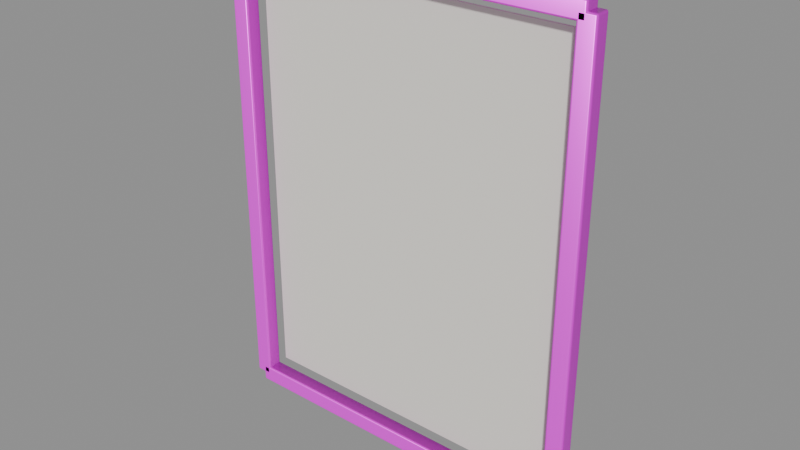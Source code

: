 # Source: model.blend  (saved by Blender 4.5.92; exported with 4.5.12 LTS)
import bpy
from mathutils import Matrix  # noqa: F401  (used for matrix-valued properties, if any)

bpy.ops.wm.read_factory_settings(use_empty=True)
scene = bpy.context.scene
scene.name = 'Empty'

# ---- collections
col_ast_22_003____c = bpy.data.collections.new('AST_22_003_挂画_C'); scene.collection.children.link(col_ast_22_003____c)

# ---- images (referenced by path relative to the original .blend; pixels are not part of the script)
import os
ASSET_DIR = os.environ.get("B2B_ASSET_DIR", "")  # directory of the original .blend (textures are referenced by path, not embedded)
HERE = os.path.dirname(os.path.abspath(__file__))  # packed textures are extracted next to this script under _unpacked/

def load_image(name, relpath, width, height, colorspace="sRGB"):
    """Load a texture the original file referenced (path relative to the .blend, or extracted next to this script)."""
    p = next((c for c in (os.path.join(HERE, relpath), os.path.join(ASSET_DIR, relpath)) if relpath and os.path.exists(c)), "")
    if p:
        img = bpy.data.images.load(p, check_existing=True)
        img.name = name
    else:  # same state as the original file: an image datablock whose file is absent (Cycles renders it pink)
        img = bpy.data.images.new(name, width, height)
        img.source = "FILE"
        img.filepath = "//" + (relpath or name)
    img.colorspace_settings.name = colorspace
    return img
img_black_steel_basecolor_png = load_image('black_steel_basecolor.png', 'black_steel_basecolor.png', 1024, 1024, 'sRGB')
img_black_steel_ao_png = load_image('black_steel_ao.png', 'black_steel_ao.png', 1024, 1024, 'Non-Color')
img_black_steel_roughness_png = load_image('black_steel_roughness.png', 'black_steel_roughness.png', 1024, 1024, 'Non-Color')
img_black_steel_metallic_png = load_image('black_steel_metallic.png', 'black_steel_metallic.png', 1024, 1024, 'Non-Color')
img_black_steel_specular_png = load_image('black_steel_specular.png', 'black_steel_specular.png', 1024, 1024, 'Non-Color')
img_black_steel_normal_png = load_image('black_steel_normal.png', 'black_steel_normal.png', 1024, 1024, 'Non-Color')
img_black_steel_height_png = load_image('black_steel_height.png', 'black_steel_height.png', 1024, 1024, 'Non-Color')
img_black_steel_displacement_png = load_image('black_steel_displacement.png', 'black_steel_displacement.png', 1024, 1024, 'Non-Color')
img_marble_basecolor_png = load_image('marble_basecolor.png', 'marble_basecolor.png', 1024, 1024, 'sRGB')
img_marble_ao_png = load_image('marble_ao.png', 'marble_ao.png', 1024, 1024, 'Non-Color')
img_marble_roughness_png = load_image('marble_roughness.png', 'marble_roughness.png', 1024, 1024, 'Non-Color')
img_marble_metallic_png = load_image('marble_metallic.png', 'marble_metallic.png', 1024, 1024, 'Non-Color')
img_marble_specular_png = load_image('marble_specular.png', 'marble_specular.png', 1024, 1024, 'Non-Color')
img_marble_normal_png = load_image('marble_normal.png', 'marble_normal.png', 1024, 1024, 'Non-Color')
img_marble_height_png = load_image('marble_height.png', 'marble_height.png', 1024, 1024, 'Non-Color')
img_marble_displacement_png = load_image('marble_displacement.png', 'marble_displacement.png', 1024, 1024, 'Non-Color')
img_brass_basecolor_png = load_image('brass_basecolor.png', 'brass_basecolor.png', 1024, 1024, 'sRGB')
img_brass_ao_png = load_image('brass_ao.png', 'brass_ao.png', 1024, 1024, 'Non-Color')
img_brass_roughness_png = load_image('brass_roughness.png', 'brass_roughness.png', 1024, 1024, 'Non-Color')
img_brass_metallic_png = load_image('brass_metallic.png', 'brass_metallic.png', 1024, 1024, 'Non-Color')
img_brass_specular_png = load_image('brass_specular.png', 'brass_specular.png', 1024, 1024, 'Non-Color')
img_brass_normal_png = load_image('brass_normal.png', 'brass_normal.png', 1024, 1024, 'Non-Color')
img_brass_height_png = load_image('brass_height.png', 'brass_height.png', 1024, 1024, 'Non-Color')
img_brass_displacement_png = load_image('brass_displacement.png', 'brass_displacement.png', 1024, 1024, 'Non-Color')

# ---- materials (node trees are filled in below, after node groups)
mat_black_steel = bpy.data.materials.new('black_steel')
mat_black_steel.diffuse_color = (0.6, 0.6, 0.6, 1.0)
mat_paper = bpy.data.materials.new('paper')
mat_paper.diffuse_color = (0.9, 0.87, 0.8, 1.0)
mat_marble = bpy.data.materials.new('marble')
mat_marble.diffuse_color = (0.6, 0.6, 0.6, 1.0)
mat_accent_terracotta = bpy.data.materials.new('accent_terracotta')
mat_accent_terracotta.diffuse_color = (0.72, 0.36, 0.25, 1.0)
mat_brass = bpy.data.materials.new('brass')
mat_brass.diffuse_color = (0.6, 0.6, 0.6, 1.0)

# ---- material node trees
mat_black_steel.use_nodes = True; mat_black_steel.node_tree.nodes.clear()
_N = mat_black_steel.node_tree.nodes; _L = mat_black_steel.node_tree.links
n0 = _N.new('ShaderNodeOutputMaterial'); n0.name = 'Material Output'; n0.location = (1100, 0)
n1 = _N.new('ShaderNodeBsdfPrincipled'); n1.name = 'Principled BSDF'; n1.location = (760, 0)
n1.inputs[15].default_value = 0.28
n2 = _N.new('ShaderNodeNewGeometry'); n2.name = 'Geometry'; n2.location = (-1300, 0)
n3 = _N.new('ShaderNodeVectorMath'); n3.name = 'Vector Math'; n3.location = (-1080, 0)
n3.operation = 'SCALE'
n3.inputs[3].default_value = 1.8
n4 = _N.new('ShaderNodeTexImage'); n4.name = 'Image Texture'; n4.location = (-820, 520)
n4.label = 'basecolor'
n4.image = img_black_steel_basecolor_png
n4.projection = 'BOX'
n4.projection_blend = 0.15
n5 = _N.new('ShaderNodeTexImage'); n5.name = 'Image Texture.001'; n5.location = (-820, 300)
n5.label = 'ao'
n5.image = img_black_steel_ao_png
n5.projection = 'BOX'
n5.projection_blend = 0.15
n6 = _N.new('ShaderNodeTexImage'); n6.name = 'Image Texture.002'; n6.location = (-820, 90)
n6.label = 'roughness'
n6.image = img_black_steel_roughness_png
n6.projection = 'BOX'
n6.projection_blend = 0.15
n7 = _N.new('ShaderNodeTexImage'); n7.name = 'Image Texture.003'; n7.location = (-820, -120)
n7.label = 'metallic'
n7.image = img_black_steel_metallic_png
n7.projection = 'BOX'
n7.projection_blend = 0.15
n8 = _N.new('ShaderNodeTexImage'); n8.name = 'Image Texture.004'; n8.location = (-820, -330)
n8.label = 'specular'
n8.image = img_black_steel_specular_png
n8.projection = 'BOX'
n8.projection_blend = 0.15
n9 = _N.new('ShaderNodeTexImage'); n9.name = 'Image Texture.005'; n9.location = (-820, -540)
n9.label = 'normal'
n9.image = img_black_steel_normal_png
n9.projection = 'BOX'
n9.projection_blend = 0.15
n10 = _N.new('ShaderNodeTexImage'); n10.name = 'Image Texture.006'; n10.location = (-820, -750)
n10.label = 'height'
n10.image = img_black_steel_height_png
n10.projection = 'BOX'
n10.projection_blend = 0.15
n11 = _N.new('ShaderNodeTexImage'); n11.name = 'Image Texture.007'; n11.location = (-820, -960)
n11.label = 'displacement'
n11.image = img_black_steel_displacement_png
n11.projection = 'BOX'
n11.projection_blend = 0.15
n12 = _N.new('ShaderNodeMixRGB'); n12.name = 'Mix (Legacy)'; n12.location = (-260, 480)
n12.blend_type = 'MULTIPLY'
n12.inputs[0].default_value = 0.78
n13 = _N.new('ShaderNodeNormalMap'); n13.name = 'Normal Map'; n13.location = (60, -420)
n13.inputs[0].default_value = 0.52
n14 = _N.new('ShaderNodeBump'); n14.name = 'Bump'; n14.location = (300, -420)
n14.inputs[0].default_value = 0.14
n14.inputs[1].default_value = 0.0025
n15 = _N.new('ShaderNodeDisplacement'); n15.name = 'Displacement'; n15.location = (300, -700)
n15.inputs[2].default_value = 0.012
_L.new(n1.outputs[0], n0.inputs[0])
_L.new(n2.outputs[0], n3.inputs[0])
_L.new(n3.outputs[0], n4.inputs[0])
_L.new(n3.outputs[0], n5.inputs[0])
_L.new(n3.outputs[0], n6.inputs[0])
_L.new(n3.outputs[0], n7.inputs[0])
_L.new(n3.outputs[0], n8.inputs[0])
_L.new(n3.outputs[0], n9.inputs[0])
_L.new(n3.outputs[0], n10.inputs[0])
_L.new(n3.outputs[0], n11.inputs[0])
_L.new(n4.outputs[0], n12.inputs[1])
_L.new(n5.outputs[0], n12.inputs[2])
_L.new(n12.outputs[0], n1.inputs[0])
_L.new(n6.outputs[0], n1.inputs[2])
_L.new(n7.outputs[0], n1.inputs[1])
_L.new(n8.outputs[0], n1.inputs[13])
_L.new(n9.outputs[0], n13.inputs[1])
_L.new(n10.outputs[0], n14.inputs[3])
_L.new(n13.outputs[0], n14.inputs[4])
_L.new(n14.outputs[0], n1.inputs[5])
_L.new(n11.outputs[0], n15.inputs[0])
_L.new(n15.outputs[0], n0.inputs[2])
n0.is_active_output = True
mat_paper.use_nodes = True; mat_paper.node_tree.nodes.clear()
_N = mat_paper.node_tree.nodes; _L = mat_paper.node_tree.links
n0 = _N.new('ShaderNodeBsdfPrincipled'); n0.name = 'Principled BSDF'; n0.location = (-200, 100)
n0.inputs[0].default_value = (0.9, 0.87, 0.8, 1.0)
n0.inputs[2].default_value = 0.9
n1 = _N.new('ShaderNodeOutputMaterial'); n1.name = 'Material Output'; n1.location = (200, 100)
_L.new(n0.outputs[0], n1.inputs[0])
n1.is_active_output = True
mat_marble.use_nodes = True; mat_marble.node_tree.nodes.clear()
_N = mat_marble.node_tree.nodes; _L = mat_marble.node_tree.links
n0 = _N.new('ShaderNodeOutputMaterial'); n0.name = 'Material Output'; n0.location = (1100, 0)
n1 = _N.new('ShaderNodeBsdfPrincipled'); n1.name = 'Principled BSDF'; n1.location = (760, 0)
n1.inputs[19].default_value = 0.38
n1.inputs[20].default_value = 0.12
n2 = _N.new('ShaderNodeNewGeometry'); n2.name = 'Geometry'; n2.location = (-1300, 0)
n3 = _N.new('ShaderNodeVectorMath'); n3.name = 'Vector Math'; n3.location = (-1080, 0)
n3.operation = 'SCALE'
n3.inputs[3].default_value = 1.8
n4 = _N.new('ShaderNodeTexImage'); n4.name = 'Image Texture'; n4.location = (-820, 520)
n4.label = 'basecolor'
n4.image = img_marble_basecolor_png
n4.projection = 'BOX'
n4.projection_blend = 0.15
n5 = _N.new('ShaderNodeTexImage'); n5.name = 'Image Texture.001'; n5.location = (-820, 300)
n5.label = 'ao'
n5.image = img_marble_ao_png
n5.projection = 'BOX'
n5.projection_blend = 0.15
n6 = _N.new('ShaderNodeTexImage'); n6.name = 'Image Texture.002'; n6.location = (-820, 90)
n6.label = 'roughness'
n6.image = img_marble_roughness_png
n6.projection = 'BOX'
n6.projection_blend = 0.15
n7 = _N.new('ShaderNodeTexImage'); n7.name = 'Image Texture.003'; n7.location = (-820, -120)
n7.label = 'metallic'
n7.image = img_marble_metallic_png
n7.projection = 'BOX'
n7.projection_blend = 0.15
n8 = _N.new('ShaderNodeTexImage'); n8.name = 'Image Texture.004'; n8.location = (-820, -330)
n8.label = 'specular'
n8.image = img_marble_specular_png
n8.projection = 'BOX'
n8.projection_blend = 0.15
n9 = _N.new('ShaderNodeTexImage'); n9.name = 'Image Texture.005'; n9.location = (-820, -540)
n9.label = 'normal'
n9.image = img_marble_normal_png
n9.projection = 'BOX'
n9.projection_blend = 0.15
n10 = _N.new('ShaderNodeTexImage'); n10.name = 'Image Texture.006'; n10.location = (-820, -750)
n10.label = 'height'
n10.image = img_marble_height_png
n10.projection = 'BOX'
n10.projection_blend = 0.15
n11 = _N.new('ShaderNodeTexImage'); n11.name = 'Image Texture.007'; n11.location = (-820, -960)
n11.label = 'displacement'
n11.image = img_marble_displacement_png
n11.projection = 'BOX'
n11.projection_blend = 0.15
n12 = _N.new('ShaderNodeMixRGB'); n12.name = 'Mix (Legacy)'; n12.location = (-260, 480)
n12.blend_type = 'MULTIPLY'
n12.inputs[0].default_value = 0.78
n13 = _N.new('ShaderNodeNormalMap'); n13.name = 'Normal Map'; n13.location = (60, -420)
n13.inputs[0].default_value = 0.3
n14 = _N.new('ShaderNodeBump'); n14.name = 'Bump'; n14.location = (300, -420)
n14.inputs[0].default_value = 0.055
n14.inputs[1].default_value = 0.0025
n15 = _N.new('ShaderNodeDisplacement'); n15.name = 'Displacement'; n15.location = (300, -700)
n15.inputs[2].default_value = 0.012
_L.new(n1.outputs[0], n0.inputs[0])
_L.new(n2.outputs[0], n3.inputs[0])
_L.new(n3.outputs[0], n4.inputs[0])
_L.new(n3.outputs[0], n5.inputs[0])
_L.new(n3.outputs[0], n6.inputs[0])
_L.new(n3.outputs[0], n7.inputs[0])
_L.new(n3.outputs[0], n8.inputs[0])
_L.new(n3.outputs[0], n9.inputs[0])
_L.new(n3.outputs[0], n10.inputs[0])
_L.new(n3.outputs[0], n11.inputs[0])
_L.new(n4.outputs[0], n12.inputs[1])
_L.new(n5.outputs[0], n12.inputs[2])
_L.new(n12.outputs[0], n1.inputs[0])
_L.new(n6.outputs[0], n1.inputs[2])
_L.new(n7.outputs[0], n1.inputs[1])
_L.new(n8.outputs[0], n1.inputs[13])
_L.new(n9.outputs[0], n13.inputs[1])
_L.new(n10.outputs[0], n14.inputs[3])
_L.new(n13.outputs[0], n14.inputs[4])
_L.new(n14.outputs[0], n1.inputs[5])
_L.new(n11.outputs[0], n15.inputs[0])
_L.new(n15.outputs[0], n0.inputs[2])
n0.is_active_output = True
mat_accent_terracotta.use_nodes = True; mat_accent_terracotta.node_tree.nodes.clear()
_N = mat_accent_terracotta.node_tree.nodes; _L = mat_accent_terracotta.node_tree.links
n0 = _N.new('ShaderNodeBsdfPrincipled'); n0.name = 'Principled BSDF'; n0.location = (-200, 100)
n0.inputs[0].default_value = (0.72, 0.36, 0.25, 1.0)
n0.inputs[2].default_value = 0.7
n1 = _N.new('ShaderNodeOutputMaterial'); n1.name = 'Material Output'; n1.location = (200, 100)
_L.new(n0.outputs[0], n1.inputs[0])
n1.is_active_output = True
mat_brass.use_nodes = True; mat_brass.node_tree.nodes.clear()
_N = mat_brass.node_tree.nodes; _L = mat_brass.node_tree.links
n0 = _N.new('ShaderNodeOutputMaterial'); n0.name = 'Material Output'; n0.location = (1100, 0)
n1 = _N.new('ShaderNodeBsdfPrincipled'); n1.name = 'Principled BSDF'; n1.location = (760, 0)
n1.inputs[15].default_value = 0.28
n2 = _N.new('ShaderNodeNewGeometry'); n2.name = 'Geometry'; n2.location = (-1300, 0)
n3 = _N.new('ShaderNodeVectorMath'); n3.name = 'Vector Math'; n3.location = (-1080, 0)
n3.operation = 'SCALE'
n3.inputs[3].default_value = 1.8
n4 = _N.new('ShaderNodeTexImage'); n4.name = 'Image Texture'; n4.location = (-820, 520)
n4.label = 'basecolor'
n4.image = img_brass_basecolor_png
n4.projection = 'BOX'
n4.projection_blend = 0.15
n5 = _N.new('ShaderNodeTexImage'); n5.name = 'Image Texture.001'; n5.location = (-820, 300)
n5.label = 'ao'
n5.image = img_brass_ao_png
n5.projection = 'BOX'
n5.projection_blend = 0.15
n6 = _N.new('ShaderNodeTexImage'); n6.name = 'Image Texture.002'; n6.location = (-820, 90)
n6.label = 'roughness'
n6.image = img_brass_roughness_png
n6.projection = 'BOX'
n6.projection_blend = 0.15
n7 = _N.new('ShaderNodeTexImage'); n7.name = 'Image Texture.003'; n7.location = (-820, -120)
n7.label = 'metallic'
n7.image = img_brass_metallic_png
n7.projection = 'BOX'
n7.projection_blend = 0.15
n8 = _N.new('ShaderNodeTexImage'); n8.name = 'Image Texture.004'; n8.location = (-820, -330)
n8.label = 'specular'
n8.image = img_brass_specular_png
n8.projection = 'BOX'
n8.projection_blend = 0.15
n9 = _N.new('ShaderNodeTexImage'); n9.name = 'Image Texture.005'; n9.location = (-820, -540)
n9.label = 'normal'
n9.image = img_brass_normal_png
n9.projection = 'BOX'
n9.projection_blend = 0.15
n10 = _N.new('ShaderNodeTexImage'); n10.name = 'Image Texture.006'; n10.location = (-820, -750)
n10.label = 'height'
n10.image = img_brass_height_png
n10.projection = 'BOX'
n10.projection_blend = 0.15
n11 = _N.new('ShaderNodeTexImage'); n11.name = 'Image Texture.007'; n11.location = (-820, -960)
n11.label = 'displacement'
n11.image = img_brass_displacement_png
n11.projection = 'BOX'
n11.projection_blend = 0.15
n12 = _N.new('ShaderNodeMixRGB'); n12.name = 'Mix (Legacy)'; n12.location = (-260, 480)
n12.blend_type = 'MULTIPLY'
n12.inputs[0].default_value = 0.78
n13 = _N.new('ShaderNodeNormalMap'); n13.name = 'Normal Map'; n13.location = (60, -420)
n13.inputs[0].default_value = 0.52
n14 = _N.new('ShaderNodeBump'); n14.name = 'Bump'; n14.location = (300, -420)
n14.inputs[0].default_value = 0.14
n14.inputs[1].default_value = 0.0025
n15 = _N.new('ShaderNodeDisplacement'); n15.name = 'Displacement'; n15.location = (300, -700)
n15.inputs[2].default_value = 0.012
_L.new(n1.outputs[0], n0.inputs[0])
_L.new(n2.outputs[0], n3.inputs[0])
_L.new(n3.outputs[0], n4.inputs[0])
_L.new(n3.outputs[0], n5.inputs[0])
_L.new(n3.outputs[0], n6.inputs[0])
_L.new(n3.outputs[0], n7.inputs[0])
_L.new(n3.outputs[0], n8.inputs[0])
_L.new(n3.outputs[0], n9.inputs[0])
_L.new(n3.outputs[0], n10.inputs[0])
_L.new(n3.outputs[0], n11.inputs[0])
_L.new(n4.outputs[0], n12.inputs[1])
_L.new(n5.outputs[0], n12.inputs[2])
_L.new(n12.outputs[0], n1.inputs[0])
_L.new(n6.outputs[0], n1.inputs[2])
_L.new(n7.outputs[0], n1.inputs[1])
_L.new(n8.outputs[0], n1.inputs[13])
_L.new(n9.outputs[0], n13.inputs[1])
_L.new(n10.outputs[0], n14.inputs[3])
_L.new(n13.outputs[0], n14.inputs[4])
_L.new(n14.outputs[0], n1.inputs[5])
_L.new(n11.outputs[0], n15.inputs[0])
_L.new(n15.outputs[0], n0.inputs[2])
n0.is_active_output = True

# ---- meshes
me_cube_249 = bpy.data.meshes.new('Cube.249')
me_cube_249.from_pydata([(-0.0175, -0.015, -0.45), (-0.0175, -0.015, 0.45), (-0.0175, 0.015, -0.45), (-0.0175, 0.015, 0.45), (0.0175, -0.015, -0.45), (0.0175, -0.015, 0.45), (0.0175, 0.015, -0.45), (0.0175, 0.015, 0.45)], [], [(0, 1, 3, 2), (2, 3, 7, 6), (6, 7, 5, 4), (4, 5, 1, 0), (2, 6, 4, 0), (7, 3, 1, 5)])
_uv = me_cube_249.uv_layers.new(name='UVMap')
_uv.uv.foreach_set('vector', [0.375, 0.0, 0.625, 0.0, 0.625, 0.25, 0.375, 0.25, 0.375, 0.25, 0.625, 0.25, 0.625, 0.5, 0.375, 0.5, 0.375, 0.5, 0.625, 0.5, 0.625, 0.75, 0.375, 0.75, 0.375, 0.75, 0.625, 0.75, 0.625, 1.0, 0.375, 1.0, 0.125, 0.5, 0.375, 0.5, 0.375, 0.75, 0.125, 0.75, 0.625, 0.5, 0.875, 0.5, 0.875, 0.75, 0.625, 0.75])
me_cube_249.materials.append(mat_black_steel)
me_cube_249.update()
me_cube_250 = bpy.data.meshes.new('Cube.250')
me_cube_250.from_pydata([(-0.0175, -0.015, -0.45), (-0.0175, -0.015, 0.45), (-0.0175, 0.015, -0.45), (-0.0175, 0.015, 0.45), (0.0175, -0.015, -0.45), (0.0175, -0.015, 0.45), (0.0175, 0.015, -0.45), (0.0175, 0.015, 0.45)], [], [(0, 1, 3, 2), (2, 3, 7, 6), (6, 7, 5, 4), (4, 5, 1, 0), (2, 6, 4, 0), (7, 3, 1, 5)])
_uv = me_cube_250.uv_layers.new(name='UVMap')
_uv.uv.foreach_set('vector', [0.375, 0.0, 0.625, 0.0, 0.625, 0.25, 0.375, 0.25, 0.375, 0.25, 0.625, 0.25, 0.625, 0.5, 0.375, 0.5, 0.375, 0.5, 0.625, 0.5, 0.625, 0.75, 0.375, 0.75, 0.375, 0.75, 0.625, 0.75, 0.625, 1.0, 0.375, 1.0, 0.125, 0.5, 0.375, 0.5, 0.375, 0.75, 0.125, 0.75, 0.625, 0.5, 0.875, 0.5, 0.875, 0.75, 0.625, 0.75])
me_cube_250.materials.append(mat_black_steel)
me_cube_250.update()
me_cube_251 = bpy.data.meshes.new('Cube.251')
me_cube_251.from_pydata([(-0.35, -0.015, -0.0175), (-0.35, -0.015, 0.0175), (-0.35, 0.015, -0.0175), (-0.35, 0.015, 0.0175), (0.35, -0.015, -0.0175), (0.35, -0.015, 0.0175), (0.35, 0.015, -0.0175), (0.35, 0.015, 0.0175)], [], [(0, 1, 3, 2), (2, 3, 7, 6), (6, 7, 5, 4), (4, 5, 1, 0), (2, 6, 4, 0), (7, 3, 1, 5)])
_uv = me_cube_251.uv_layers.new(name='UVMap')
_uv.uv.foreach_set('vector', [0.375, 0.0, 0.625, 0.0, 0.625, 0.25, 0.375, 0.25, 0.375, 0.25, 0.625, 0.25, 0.625, 0.5, 0.375, 0.5, 0.375, 0.5, 0.625, 0.5, 0.625, 0.75, 0.375, 0.75, 0.375, 0.75, 0.625, 0.75, 0.625, 1.0, 0.375, 1.0, 0.125, 0.5, 0.375, 0.5, 0.375, 0.75, 0.125, 0.75, 0.625, 0.5, 0.875, 0.5, 0.875, 0.75, 0.625, 0.75])
me_cube_251.materials.append(mat_black_steel)
me_cube_251.update()
me_cube_252 = bpy.data.meshes.new('Cube.252')
me_cube_252.from_pydata([(-0.35, -0.015, -0.0175), (-0.35, -0.015, 0.0175), (-0.35, 0.015, -0.0175), (-0.35, 0.015, 0.0175), (0.35, -0.015, -0.0175), (0.35, -0.015, 0.0175), (0.35, 0.015, -0.0175), (0.35, 0.015, 0.0175)], [], [(0, 1, 3, 2), (2, 3, 7, 6), (6, 7, 5, 4), (4, 5, 1, 0), (2, 6, 4, 0), (7, 3, 1, 5)])
_uv = me_cube_252.uv_layers.new(name='UVMap')
_uv.uv.foreach_set('vector', [0.375, 0.0, 0.625, 0.0, 0.625, 0.25, 0.375, 0.25, 0.375, 0.25, 0.625, 0.25, 0.625, 0.5, 0.375, 0.5, 0.375, 0.5, 0.625, 0.5, 0.625, 0.75, 0.375, 0.75, 0.375, 0.75, 0.625, 0.75, 0.625, 1.0, 0.375, 1.0, 0.125, 0.5, 0.375, 0.5, 0.375, 0.75, 0.125, 0.75, 0.625, 0.5, 0.875, 0.5, 0.875, 0.75, 0.625, 0.75])
me_cube_252.materials.append(mat_black_steel)
me_cube_252.update()
me_cube_253 = bpy.data.meshes.new('Cube.253')
me_cube_253.from_pydata([(-0.315, -0.002, -0.415), (-0.315, -0.002, 0.415), (-0.315, 0.002, -0.415), (-0.315, 0.002, 0.415), (0.315, -0.002, -0.415), (0.315, -0.002, 0.415), (0.315, 0.002, -0.415), (0.315, 0.002, 0.415)], [], [(0, 1, 3, 2), (2, 3, 7, 6), (6, 7, 5, 4), (4, 5, 1, 0), (2, 6, 4, 0), (7, 3, 1, 5)])
_uv = me_cube_253.uv_layers.new(name='UVMap')
_uv.uv.foreach_set('vector', [0.375, 0.0, 0.625, 0.0, 0.625, 0.25, 0.375, 0.25, 0.375, 0.25, 0.625, 0.25, 0.625, 0.5, 0.375, 0.5, 0.375, 0.5, 0.625, 0.5, 0.625, 0.75, 0.375, 0.75, 0.375, 0.75, 0.625, 0.75, 0.625, 1.0, 0.375, 1.0, 0.125, 0.5, 0.375, 0.5, 0.375, 0.75, 0.125, 0.75, 0.625, 0.5, 0.875, 0.5, 0.875, 0.75, 0.625, 0.75])
me_cube_253.materials.append(mat_paper)
me_cube_253.update()
me_cube_254 = bpy.data.meshes.new('Cube.254')
me_cube_254.from_pydata([(-0.28, -0.003, -0.38), (-0.28, -0.003, 0.38), (-0.28, 0.003, -0.38), (-0.28, 0.003, 0.38), (0.28, -0.003, -0.38), (0.28, -0.003, 0.38), (0.28, 0.003, -0.38), (0.28, 0.003, 0.38)], [], [(0, 1, 3, 2), (2, 3, 7, 6), (6, 7, 5, 4), (4, 5, 1, 0), (2, 6, 4, 0), (7, 3, 1, 5)])
_uv = me_cube_254.uv_layers.new(name='UVMap')
_uv.uv.foreach_set('vector', [0.375, 0.0, 0.625, 0.0, 0.625, 0.25, 0.375, 0.25, 0.375, 0.25, 0.625, 0.25, 0.625, 0.5, 0.375, 0.5, 0.375, 0.5, 0.625, 0.5, 0.625, 0.75, 0.375, 0.75, 0.375, 0.75, 0.625, 0.75, 0.625, 1.0, 0.375, 1.0, 0.125, 0.5, 0.375, 0.5, 0.375, 0.75, 0.125, 0.75, 0.625, 0.5, 0.875, 0.5, 0.875, 0.75, 0.625, 0.75])
me_cube_254.materials.append(mat_marble)
me_cube_254.update()
me_cube_255 = bpy.data.meshes.new('Cube.255')
me_cube_255.from_pydata([(-0.119, -0.004, -0.126), (-0.119, -0.004, 0.126), (-0.119, 0.004, -0.126), (-0.119, 0.004, 0.126), (0.119, -0.004, -0.126), (0.119, -0.004, 0.126), (0.119, 0.004, -0.126), (0.119, 0.004, 0.126)], [], [(0, 1, 3, 2), (2, 3, 7, 6), (6, 7, 5, 4), (4, 5, 1, 0), (2, 6, 4, 0), (7, 3, 1, 5)])
_uv = me_cube_255.uv_layers.new(name='UVMap')
_uv.uv.foreach_set('vector', [0.375, 0.0, 0.625, 0.0, 0.625, 0.25, 0.375, 0.25, 0.375, 0.25, 0.625, 0.25, 0.625, 0.5, 0.375, 0.5, 0.375, 0.5, 0.625, 0.5, 0.625, 0.75, 0.375, 0.75, 0.375, 0.75, 0.625, 0.75, 0.625, 1.0, 0.375, 1.0, 0.125, 0.5, 0.375, 0.5, 0.375, 0.75, 0.125, 0.75, 0.625, 0.5, 0.875, 0.5, 0.875, 0.75, 0.625, 0.75])
me_cube_255.materials.append(mat_accent_terracotta)
me_cube_255.update()
me_cube_256 = bpy.data.meshes.new('Cube.256')
me_cube_256.from_pydata([(-0.056, -0.004, -0.045), (-0.056, -0.004, 0.045), (-0.056, 0.004, -0.045), (-0.056, 0.004, 0.045), (0.056, -0.004, -0.045), (0.056, -0.004, 0.045), (0.056, 0.004, -0.045), (0.056, 0.004, 0.045)], [], [(0, 1, 3, 2), (2, 3, 7, 6), (6, 7, 5, 4), (4, 5, 1, 0), (2, 6, 4, 0), (7, 3, 1, 5)])
_uv = me_cube_256.uv_layers.new(name='UVMap')
_uv.uv.foreach_set('vector', [0.375, 0.0, 0.625, 0.0, 0.625, 0.25, 0.375, 0.25, 0.375, 0.25, 0.625, 0.25, 0.625, 0.5, 0.375, 0.5, 0.375, 0.5, 0.625, 0.5, 0.625, 0.75, 0.375, 0.75, 0.375, 0.75, 0.625, 0.75, 0.625, 1.0, 0.375, 1.0, 0.125, 0.5, 0.375, 0.5, 0.375, 0.75, 0.125, 0.75, 0.625, 0.5, 0.875, 0.5, 0.875, 0.75, 0.625, 0.75])
me_cube_256.materials.append(mat_brass)
me_cube_256.update()
me_ast_22_003____c_p08_tube_mesh = bpy.data.meshes.new('AST_22_003_挂画_C_p08_tube_mesh')
me_ast_22_003____c_p08_tube_mesh.from_pydata([(-0.345, -0.4475, 0.0), (-0.345, -0.447, -0.001469), (-0.345, -0.4458, -0.002378), (-0.345, -0.4442, -0.002378), (-0.345, -0.443, -0.001469), (-0.345, -0.4425, -3.062e-19), (-0.345, -0.443, 0.001469), (-0.345, -0.4442, 0.002378), (-0.345, -0.4458, 0.002378), (-0.345, -0.447, 0.001469), (0.347, -0.4465, 0.0), (0.3466, -0.4462, -0.001469), (0.3456, -0.4455, -0.002378), (0.3444, -0.4445, -0.002378), (0.3434, -0.4438, -0.001469), (0.343, -0.4435, -3.062e-19), (0.3434, -0.4438, 0.001469), (0.3444, -0.4445, 0.002378), (0.3456, -0.4455, 0.002378), (0.3466, -0.4462, 0.001469), (0.347, 0.4465, 0.0), (0.3466, 0.4462, -0.001469), (0.3456, 0.4455, -0.002378), (0.3444, 0.4445, -0.002378), (0.3434, 0.4438, -0.001469), (0.343, 0.4435, -3.062e-19), (0.3434, 0.4438, 0.001469), (0.3444, 0.4445, 0.002378), (0.3456, 0.4455, 0.002378), (0.3466, 0.4462, 0.001469), (-0.347, 0.4465, 0.0), (-0.3466, 0.4462, -0.001469), (-0.3456, 0.4455, -0.002378), (-0.3444, 0.4445, -0.002378), (-0.3434, 0.4438, -0.001469), (-0.343, 0.4435, -3.062e-19), (-0.3434, 0.4438, 0.001469), (-0.3444, 0.4445, 0.002378), (-0.3456, 0.4455, 0.002378), (-0.3466, 0.4462, 0.001469), (-0.3475, -0.445, 0.0), (-0.347, -0.445, -0.001469), (-0.3458, -0.445, -0.002378), (-0.3442, -0.445, -0.002378), (-0.343, -0.445, -0.001469), (-0.3425, -0.445, -3.062e-19), (-0.343, -0.445, 0.001469), (-0.3442, -0.445, 0.002378), (-0.3458, -0.445, 0.002378), (-0.347, -0.445, 0.001469)], [], [(0, 1, 11, 10), (1, 2, 12, 11), (2, 3, 13, 12), (3, 4, 14, 13), (4, 5, 15, 14), (5, 6, 16, 15), (6, 7, 17, 16), (7, 8, 18, 17), (8, 9, 19, 18), (9, 0, 10, 19), (10, 11, 21, 20), (11, 12, 22, 21), (12, 13, 23, 22), (13, 14, 24, 23), (14, 15, 25, 24), (15, 16, 26, 25), (16, 17, 27, 26), (17, 18, 28, 27), (18, 19, 29, 28), (19, 10, 20, 29), (20, 21, 31, 30), (21, 22, 32, 31), (22, 23, 33, 32), (23, 24, 34, 33), (24, 25, 35, 34), (25, 26, 36, 35), (26, 27, 37, 36), (27, 28, 38, 37), (28, 29, 39, 38), (29, 20, 30, 39), (30, 31, 41, 40), (31, 32, 42, 41), (32, 33, 43, 42), (33, 34, 44, 43), (34, 35, 45, 44), (35, 36, 46, 45), (36, 37, 47, 46), (37, 38, 48, 47), (38, 39, 49, 48), (39, 30, 40, 49), (9, 8, 7, 6, 5, 4, 3, 2, 1, 0), (40, 41, 42, 43, 44, 45, 46, 47, 48, 49)])
me_ast_22_003____c_p08_tube_mesh.polygons.foreach_set('use_smooth', [True] * 42)
me_ast_22_003____c_p08_tube_mesh.materials.append(mat_black_steel)
me_ast_22_003____c_p08_tube_mesh.update()

# ---- objects
ob_ast_22_003____c_p00_box = bpy.data.objects.new('AST_22_003_挂画_C_p00_box', me_cube_249)
ob_ast_22_003____c_p01_box = bpy.data.objects.new('AST_22_003_挂画_C_p01_box', me_cube_250)
ob_ast_22_003____c_p02_box = bpy.data.objects.new('AST_22_003_挂画_C_p02_box', me_cube_251)
ob_ast_22_003____c_p03_box = bpy.data.objects.new('AST_22_003_挂画_C_p03_box', me_cube_252)
ob_ast_22_003____c_p04_box = bpy.data.objects.new('AST_22_003_挂画_C_p04_box', me_cube_253)
ob_ast_22_003____c_p05_box = bpy.data.objects.new('AST_22_003_挂画_C_p05_box', me_cube_254)
ob_ast_22_003____c_p06_box = bpy.data.objects.new('AST_22_003_挂画_C_p06_box', me_cube_255)
ob_ast_22_003____c_p07_box = bpy.data.objects.new('AST_22_003_挂画_C_p07_box', me_cube_256)
ob_ast_22_003____c_p08_tube = bpy.data.objects.new('AST_22_003_挂画_C_p08_tube', me_ast_22_003____c_p08_tube_mesh)

# ---- transforms, parenting, visibility, modifiers, constraints
ob_ast_22_003____c_p00_box.location = (-0.35, 0.0, 0.45)
_m = ob_ast_22_003____c_p00_box.modifiers.new('edge_bevel', 'BEVEL')
_m.width = 0.004
_m.width_pct = 0.004
_m.segments = 3
_m = ob_ast_22_003____c_p00_box.modifiers.new('weighted_normal', 'WEIGHTED_NORMAL')
ob_ast_22_003____c_p01_box.location = (0.35, 0.0, 0.45)
_m = ob_ast_22_003____c_p01_box.modifiers.new('edge_bevel', 'BEVEL')
_m.width = 0.004
_m.width_pct = 0.004
_m.segments = 3
_m = ob_ast_22_003____c_p01_box.modifiers.new('weighted_normal', 'WEIGHTED_NORMAL')
ob_ast_22_003____c_p02_box.location = (0.0, 0.0, 0.0)
_m = ob_ast_22_003____c_p02_box.modifiers.new('edge_bevel', 'BEVEL')
_m.width = 0.004
_m.width_pct = 0.004
_m.segments = 3
_m = ob_ast_22_003____c_p02_box.modifiers.new('weighted_normal', 'WEIGHTED_NORMAL')
ob_ast_22_003____c_p03_box.location = (0.0, 0.0, 0.9)
_m = ob_ast_22_003____c_p03_box.modifiers.new('edge_bevel', 'BEVEL')
_m.width = 0.004
_m.width_pct = 0.004
_m.segments = 3
_m = ob_ast_22_003____c_p03_box.modifiers.new('weighted_normal', 'WEIGHTED_NORMAL')
ob_ast_22_003____c_p04_box.location = (0.0, 0.016, 0.45)
_m = ob_ast_22_003____c_p04_box.modifiers.new('edge_bevel', 'BEVEL')
_m.width = 0.001
_m.width_pct = 0.001
_m.segments = 3
_m = ob_ast_22_003____c_p04_box.modifiers.new('weighted_normal', 'WEIGHTED_NORMAL')
ob_ast_22_003____c_p05_box.location = (0.0, 0.02, 0.45)
_m = ob_ast_22_003____c_p05_box.modifiers.new('edge_bevel', 'BEVEL')
_m.width = 0.001
_m.width_pct = 0.001
_m.segments = 3
_m = ob_ast_22_003____c_p05_box.modifiers.new('weighted_normal', 'WEIGHTED_NORMAL')
ob_ast_22_003____c_p06_box.location = (0.05, 0.024, 0.495)
_m = ob_ast_22_003____c_p06_box.modifiers.new('edge_bevel', 'BEVEL')
_m.width = 0.002
_m.width_pct = 0.002
_m.segments = 3
_m = ob_ast_22_003____c_p06_box.modifiers.new('weighted_normal', 'WEIGHTED_NORMAL')
ob_ast_22_003____c_p07_box.location = (-0.09, 0.024, 0.306)
_m = ob_ast_22_003____c_p07_box.modifiers.new('edge_bevel', 'BEVEL')
_m.width = 0.002
_m.width_pct = 0.002
_m.segments = 3
_m = ob_ast_22_003____c_p07_box.modifiers.new('weighted_normal', 'WEIGHTED_NORMAL')
ob_ast_22_003____c_p08_tube.location = (0.0, 0.017, 0.45)
ob_ast_22_003____c_p08_tube.rotation_euler = (1.571, 0.0, 0.0)

# ---- collection membership
col_ast_22_003____c.objects.link(ob_ast_22_003____c_p00_box)
col_ast_22_003____c.objects.link(ob_ast_22_003____c_p01_box)
col_ast_22_003____c.objects.link(ob_ast_22_003____c_p02_box)
col_ast_22_003____c.objects.link(ob_ast_22_003____c_p03_box)
col_ast_22_003____c.objects.link(ob_ast_22_003____c_p04_box)
col_ast_22_003____c.objects.link(ob_ast_22_003____c_p05_box)
col_ast_22_003____c.objects.link(ob_ast_22_003____c_p06_box)
col_ast_22_003____c.objects.link(ob_ast_22_003____c_p07_box)
col_ast_22_003____c.objects.link(ob_ast_22_003____c_p08_tube)

# ---- scene / render settings (as saved in the file)
scene.frame_start = 1; scene.frame_end = 250; scene.frame_set(1)
scene.render.engine = 'BLENDER_EEVEE_NEXT'
scene.render.image_settings.exr_codec = 'NONE'
scene.render.simplify_subdivision_render = 0
scene.render.simplify_child_particles_render = 0.0
scene.eevee.use_volume_custom_range = False
scene.eevee.use_fast_gi = False
scene.eevee.use_shadows = False
scene.view_settings.white_balance_temperature = 0.0
scene.view_settings.white_balance_tint = 0.0
scene.view_settings.white_balance_whitepoint = (2.97, 0.5193, -0.0414)
bpy.context.view_layer.update()

# ---- added for rendering (the .blend has no active camera and no usable light): camera, sun + grey world if the file has none
cam_auto = bpy.data.cameras.new('AutoCamera')
cam_auto.lens = 50.0
cam_auto.sensor_width = 36.0
cam_auto.clip_end = 1000.0
ob_auto_camera = bpy.data.objects.new('AutoCamera', cam_auto)
scene.collection.objects.link(ob_auto_camera)
ob_auto_camera.location = (1.10109, -1.31481, 1.33088)
ob_auto_camera.rotation_euler = (1.09748, -7.21219e-08, 0.694738)
scene.camera = ob_auto_camera
light_auto_sun = bpy.data.lights.new('AutoSun', 'SUN')
light_auto_sun.energy = 3.0
light_auto_sun.angle = 0.0523599
ob_auto_sun = bpy.data.objects.new('AutoSun', light_auto_sun)
scene.collection.objects.link(ob_auto_sun)
ob_auto_sun.rotation_euler = (0.872665, 0.174533, 0.523599)
if scene.world is None:
    world_auto = bpy.data.worlds.new('AutoWorld')
    world_auto.color = (0.3, 0.3, 0.3)
    scene.world = world_auto
bpy.context.view_layer.update()
